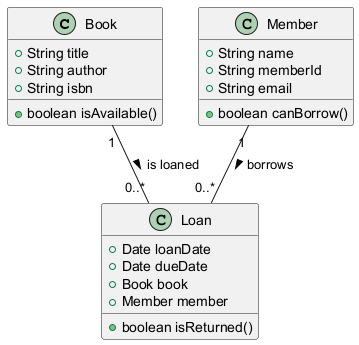

The diagram above was rendered by PlantUML. Its source (embedded in the PNG):
@startuml
class Book {
    +String title
    +String author
    +String isbn
    +boolean isAvailable()
}

class Member {
    +String name
    +String memberId
    +String email
    +boolean canBorrow()
}

class Loan {
    +Date loanDate
    +Date dueDate
    +boolean isReturned()
    +Book book
    +Member member
}

Member "1" -- "0..*" Loan : borrows >
Book "1" -- "0..*" Loan : is loaned >
@enduml